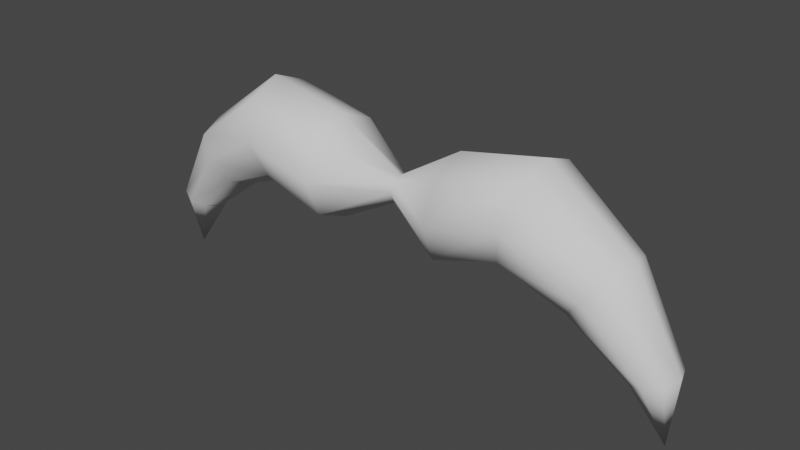 # Source: Mostage.blend  (saved by Blender 3.3.6; exported with 4.5.12 LTS)
import bpy
from mathutils import Matrix  # noqa: F401  (used for matrix-valued properties, if any)

bpy.ops.wm.read_factory_settings(use_empty=True)
scene = bpy.context.scene
scene.name = 'Scene'

# ---- collections
col_collection = bpy.data.collections.new('Collection'); scene.collection.children.link(col_collection)

# ---- world
world_world = bpy.data.worlds.new('World'); scene.world = world_world
world_world.use_nodes = True; world_world.node_tree.nodes.clear()
_N = world_world.node_tree.nodes; _L = world_world.node_tree.links
n0 = _N.new('ShaderNodeOutputWorld'); n0.name = 'World Output'; n0.location = (300, 300)
n1 = _N.new('ShaderNodeBackground'); n1.name = 'Background'; n1.location = (10, 300)
n1.inputs[0].default_value = (0.05088, 0.05088, 0.05088, 1.0)
_L.new(n1.outputs[0], n0.inputs[0])
n0.is_active_output = True
world_world.color = (0.05088, 0.05088, 0.05088)
world_world.use_sun_shadow = False
world_world.sun_shadow_jitter_overblur = 0.0

# ---- meshes
me_cylinder = bpy.data.meshes.new('Cylinder')
me_cylinder.from_pydata([(-0.0734, 0.6742, -0.8642), (-0.03796, 0.1665, 0.0), (0.4034, 0.4768, -0.8642), (0.07975, 0.1177, 0.0), (0.6008, -9.862e-09, -0.8642), (0.1285, -4.702e-09, 0.0), (0.4034, -0.4768, -0.8642), (0.07975, -0.1177, 0.0), (-0.0734, -0.6742, -0.8642), (-0.03796, -0.1665, 0.0), (-0.5502, -0.4768, -0.8642), (-0.1557, -0.1177, 0.0), (-0.7476, -9.862e-09, -0.8642), (-0.2044, -4.702e-09, 0.0), (-0.5502, 0.4768, -0.8642), (-0.1557, 0.1177, 0.0), (-0.332, 0.6742, -1.831), (0.1281, 0.4768, -1.72), (0.3187, -4.777e-08, -1.674), (0.1281, -0.4768, -1.72), (-0.332, -0.6742, -1.831), (-0.7921, -0.4768, -1.941), (-0.9827, -4.144e-08, -1.987), (-0.7921, 0.4768, -1.941), (0.2261, 0.5252, -2.76), (0.4965, 0.3714, -2.535), (0.6085, -2.788e-08, -2.441), (0.4965, -0.3714, -2.535), (0.2261, -0.5252, -2.76), (-0.04432, -0.3714, -2.986), (-0.1563, 1.05e-08, -3.08), (-0.04432, 0.3714, -2.986), (1.068, 0.3235, -3.444), (1.126, 0.2287, -3.248), (1.151, 7.063e-08, -3.167), (1.126, -0.2287, -3.248), (1.068, -0.3235, -3.444), (1.009, -0.2287, -3.64), (0.9849, 1.353e-07, -3.721), (1.009, 0.2287, -3.64), (1.865, 1.791e-07, -3.632)], [], [(0, 1, 3, 2), (2, 3, 5, 4), (4, 5, 7, 6), (6, 7, 9, 8), (8, 9, 11, 10), (10, 11, 13, 12), (12, 13, 15, 14), (14, 15, 1, 0), (12, 14, 23, 22), (23, 16, 24, 31), (2, 4, 18, 17), (8, 10, 21, 20), (14, 0, 16, 23), (0, 2, 17, 16), (4, 6, 19, 18), (10, 12, 22, 21), (6, 8, 20, 19), (28, 29, 37, 36), (21, 22, 30, 29), (19, 20, 28, 27), (17, 18, 26, 25), (22, 23, 31, 30), (20, 21, 29, 28), (18, 19, 27, 26), (16, 17, 25, 24), (38, 39, 40), (26, 27, 35, 34), (24, 25, 33, 32), (31, 24, 32, 39), (29, 30, 38, 37), (27, 28, 36, 35), (25, 26, 34, 33), (30, 31, 39, 38), (36, 37, 40), (34, 35, 40), (32, 33, 40), (39, 32, 40), (37, 38, 40), (35, 36, 40), (33, 34, 40)])
me_cylinder.polygons.foreach_set('use_smooth', [True] * 40)
_uv = me_cylinder.uv_layers.new(name='UVMap')
_uv.uv.foreach_set('vector', [1.0, 0.5, 1.0, 1.0, 0.875, 1.0, 0.875, 0.5, 0.875, 0.5, 0.875, 1.0, 0.75, 1.0, 0.75, 0.5, 0.75, 0.5, 0.75, 1.0, 0.625, 1.0, 0.625, 0.5, 0.625, 0.5, 0.625, 1.0, 0.5, 1.0, 0.5, 0.5, 0.5, 0.5, 0.5, 1.0, 0.375, 1.0, 0.375, 0.5, 0.375, 0.5, 0.375, 1.0, 0.25, 1.0, 0.25, 0.5, 0.25, 0.5, 0.25, 1.0, 0.125, 1.0, 0.125, 0.5, 0.125, 0.5, 0.125, 1.0, 0.0, 1.0, 0.0, 0.5, 0.25, 0.5, 0.125, 0.5, 0.125, 0.5, 0.25, 0.5, 0.125, 0.5, 0.0, 0.5, 0.0, 0.5, 0.125, 0.5, 0.875, 0.5, 0.75, 0.5, 0.75, 0.5, 0.875, 0.5, 0.5, 0.5, 0.375, 0.5, 0.375, 0.5, 0.5, 0.5, 0.125, 0.5, 0.0, 0.5, 0.0, 0.5, 0.125, 0.5, 1.0, 0.5, 0.875, 0.5, 0.875, 0.5, 1.0, 0.5, 0.75, 0.5, 0.625, 0.5, 0.625, 0.5, 0.75, 0.5, 0.375, 0.5, 0.25, 0.5, 0.25, 0.5, 0.375, 0.5, 0.625, 0.5, 0.5, 0.5, 0.5, 0.5, 0.625, 0.5, 0.5, 0.5, 0.375, 0.5, 0.375, 0.5, 0.5, 0.5, 0.375, 0.5, 0.25, 0.5, 0.25, 0.5, 0.375, 0.5, 0.625, 0.5, 0.5, 0.5, 0.5, 0.5, 0.625, 0.5, 0.875, 0.5, 0.75, 0.5, 0.75, 0.5, 0.875, 0.5, 0.25, 0.5, 0.125, 0.5, 0.125, 0.5, 0.25, 0.5, 0.5, 0.5, 0.375, 0.5, 0.375, 0.5, 0.5, 0.5, 0.75, 0.5, 0.625, 0.5, 0.625, 0.5, 0.75, 0.5, 1.0, 0.5, 0.875, 0.5, 0.875, 0.5, 1.0, 0.5, 0.25, 0.5, 0.125, 0.5, 0.25, 0.5, 0.75, 0.5, 0.625, 0.5, 0.625, 0.5, 0.75, 0.5, 1.0, 0.5, 0.875, 0.5, 0.875, 0.5, 1.0, 0.5, 0.125, 0.5, 0.0, 0.5, 0.0, 0.5, 0.125, 0.5, 0.375, 0.5, 0.25, 0.5, 0.25, 0.5, 0.375, 0.5, 0.625, 0.5, 0.5, 0.5, 0.5, 0.5, 0.625, 0.5, 0.875, 0.5, 0.75, 0.5, 0.75, 0.5, 0.875, 0.5, 0.25, 0.5, 0.125, 0.5, 0.125, 0.5, 0.25, 0.5, 0.5, 0.5, 0.375, 0.5, 0.5, 0.5, 0.75, 0.5, 0.625, 0.5, 0.75, 0.5, 1.0, 0.5, 0.875, 0.5, 1.0, 0.5, 0.125, 0.5, 0.0, 0.5, 0.125, 0.5, 0.375, 0.5, 0.25, 0.5, 0.375, 0.5, 0.625, 0.5, 0.5, 0.5, 0.625, 0.5, 0.875, 0.5, 0.75, 0.5, 0.875, 0.5])
me_cylinder.update()

# ---- objects
ob_cylinder = bpy.data.objects.new('Cylinder', me_cylinder)

# ---- transforms, parenting, visibility, modifiers, constraints
ob_cylinder.location = (0.0, 0.0, 0.0)
ob_cylinder.rotation_euler = (-0.0, 1.571, 0.0)
_m = ob_cylinder.modifiers.new('Mirror', 'MIRROR')
_m.use_axis = (False, False, True)
_m.use_clip = True

# ---- collection membership
col_collection.objects.link(ob_cylinder)

# ---- scene / render settings (as saved in the file)
scene.frame_start = 1; scene.frame_end = 250; scene.frame_set(1)
scene.render.engine = 'BLENDER_EEVEE_NEXT'
scene.cycles.sampling_pattern = 'TABULATED_SOBOL'
scene.cycles.use_light_tree = False
scene.view_settings.view_transform = 'Filmic'
bpy.context.view_layer.update()

# ---- added for rendering (the .blend has no active camera and no usable light): camera, sun
cam_auto = bpy.data.cameras.new('AutoCamera')
cam_auto.lens = 50.0
cam_auto.sensor_width = 36.0
cam_auto.clip_end = 1000.0
ob_auto_camera = bpy.data.objects.new('AutoCamera', cam_auto)
scene.collection.objects.link(ob_auto_camera)
ob_auto_camera.location = (7.47789, -8.97346, 5.54089)
ob_auto_camera.rotation_euler = (1.09748, -7.21219e-08, 0.694738)
scene.camera = ob_auto_camera
light_auto_sun = bpy.data.lights.new('AutoSun', 'SUN')
light_auto_sun.energy = 3.0
light_auto_sun.angle = 0.0523599
ob_auto_sun = bpy.data.objects.new('AutoSun', light_auto_sun)
scene.collection.objects.link(ob_auto_sun)
ob_auto_sun.rotation_euler = (0.872665, 0.174533, 0.523599)
bpy.context.view_layer.update()
